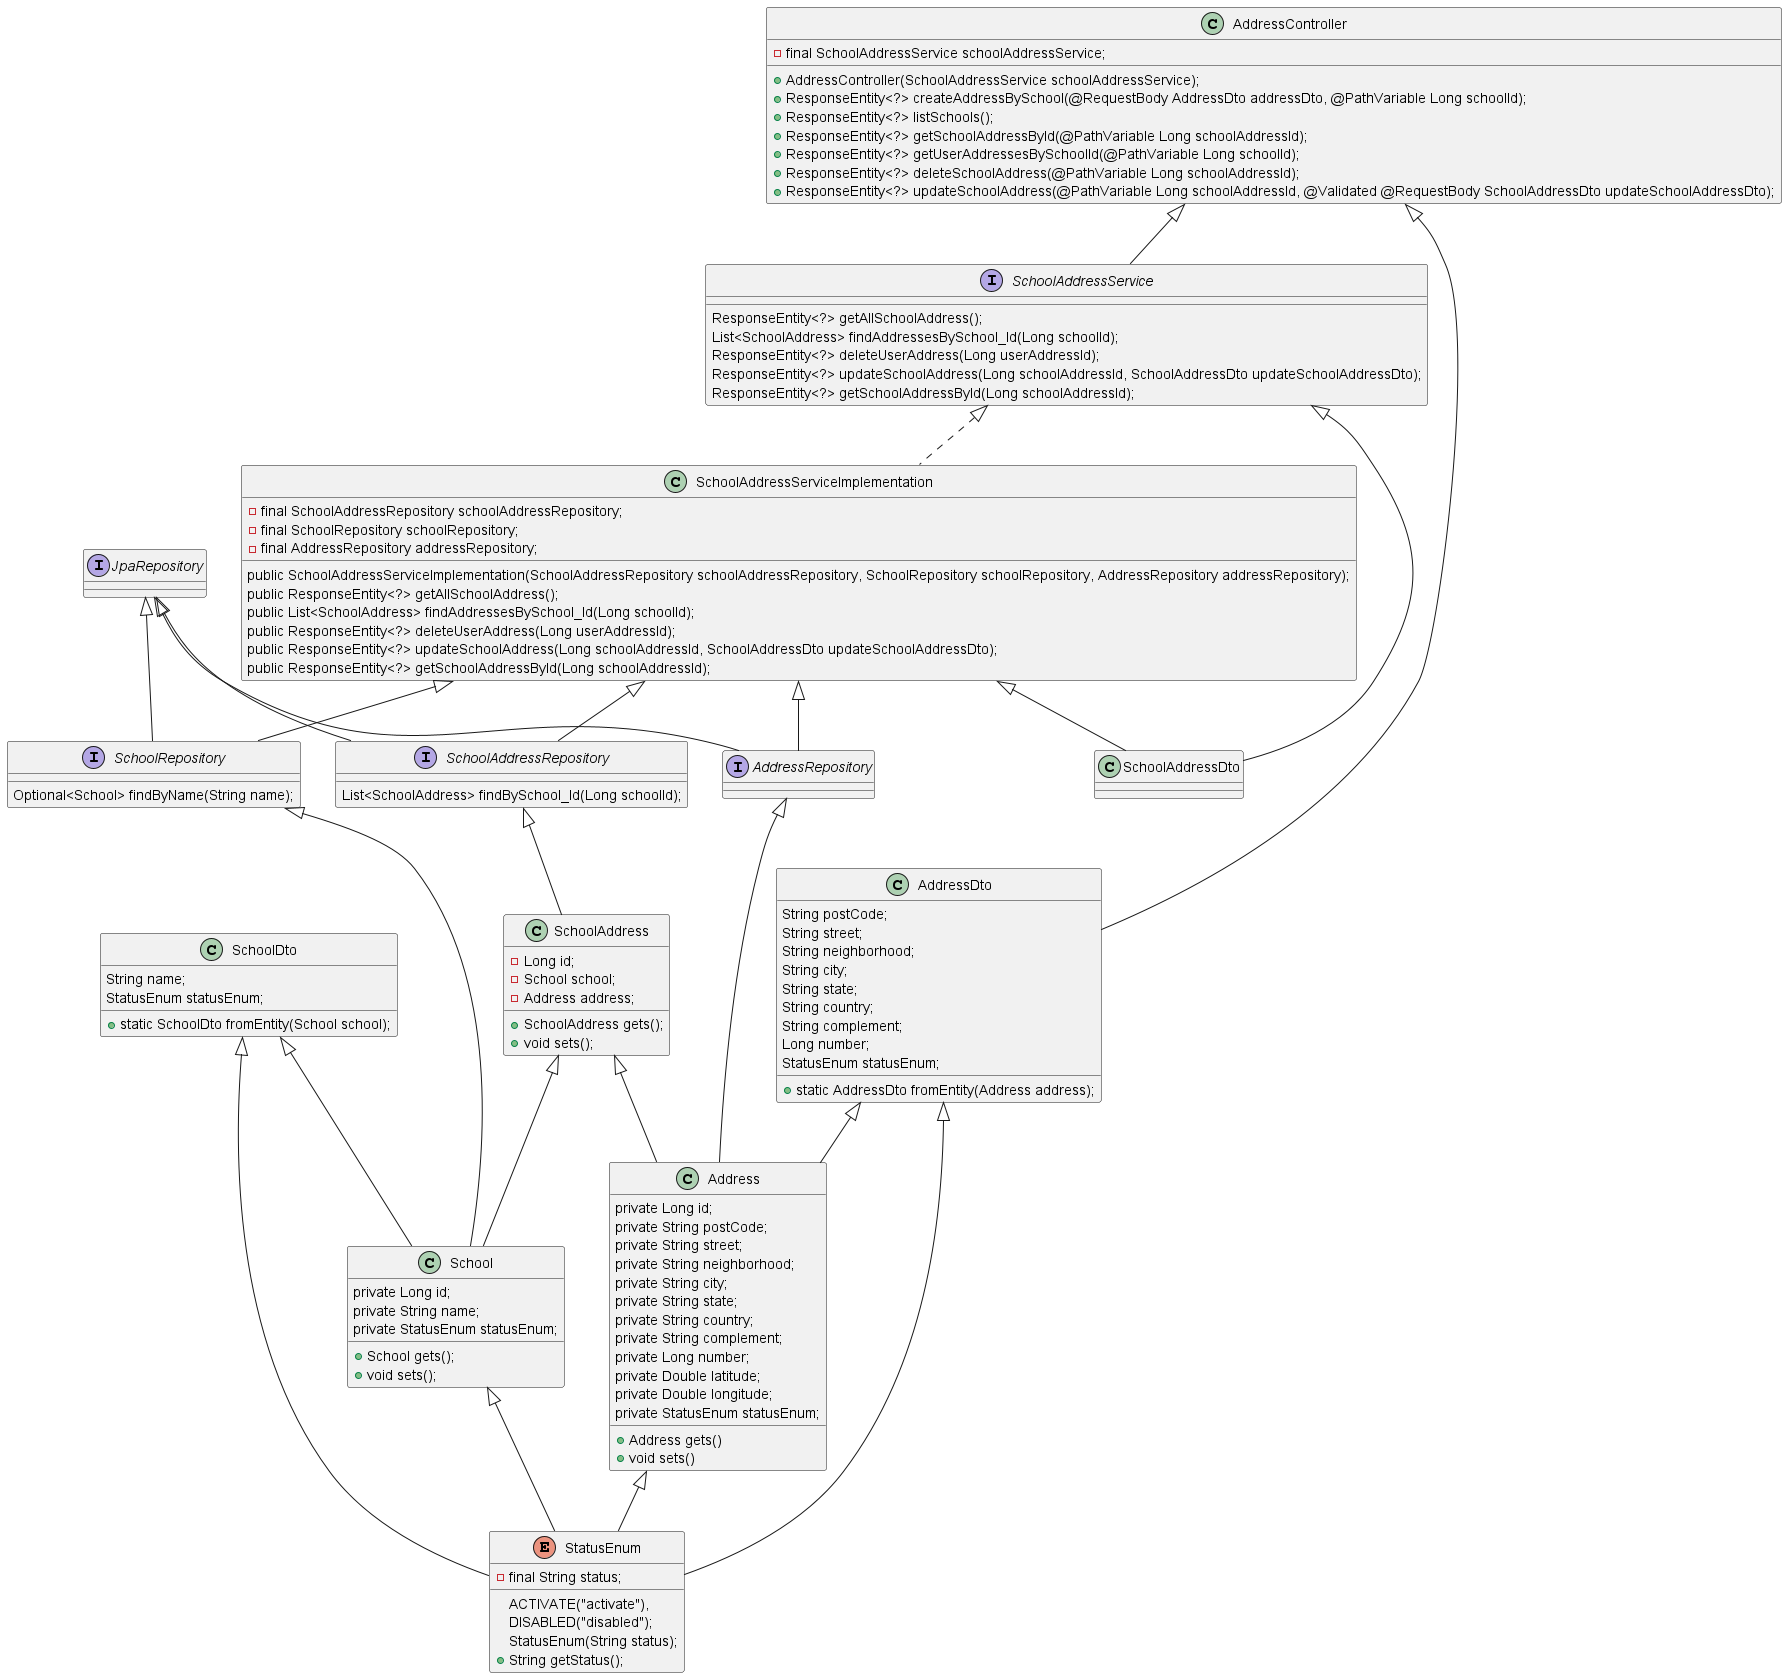

The diagram above was rendered by PlantUML. Its source (embedded in the PNG):
@startuml
'https://plantuml.com/class-diagram

enum StatusEnum {
    ACTIVATE("activate"),
    DISABLED("disabled");
    - final String status;
    StatusEnum(String status);
    + String getStatus();
}

Address <|-- StatusEnum
class Address {
    private Long id;
    private String postCode;
    private String street;
    private String neighborhood;
    private String city;
    private String state;
    private String country;
    private String complement;
    private Long number;
    private Double latitude;
    private Double longitude;
    private StatusEnum statusEnum;
    + Address gets()
    + void sets()
}

School <|-- StatusEnum
class School {
    private Long id;
    private String name;
    private StatusEnum statusEnum;

    + School gets();
    + void sets();
}

SchoolAddress <|-- School
SchoolAddress <|-- Address
class SchoolAddress {
    - Long id;
    - School school;
    - Address address;

    + SchoolAddress gets();
    + void sets();
}

AddressRepository <|-- Address
interface AddressRepository extends JpaRepository<Address, Long> {
}

SchoolRepository <|-- School
interface SchoolRepository extends JpaRepository<School, Long> {
    Optional<School> findByName(String name);
}

SchoolAddressRepository <|-- SchoolAddress
interface SchoolAddressRepository extends JpaRepository<SchoolAddress, Long> {
    List<SchoolAddress> findBySchool_Id(Long schoolId);
}

SchoolDto <|-- School
SchoolDto <|-- StatusEnum
class SchoolDto{
    String name;
    StatusEnum statusEnum;
    + static SchoolDto fromEntity(School school);
}

SchoolAddressServiceImplementation <|-- SchoolAddressRepository
SchoolAddressServiceImplementation <|-- SchoolRepository
SchoolAddressServiceImplementation <|-- AddressRepository
SchoolAddressServiceImplementation <|-- SchoolAddressDto
class SchoolAddressServiceImplementation implements SchoolAddressService {
    - final SchoolAddressRepository schoolAddressRepository;
    - final SchoolRepository schoolRepository;
    - final AddressRepository addressRepository;

    public SchoolAddressServiceImplementation(SchoolAddressRepository schoolAddressRepository, SchoolRepository schoolRepository, AddressRepository addressRepository);
    public ResponseEntity<?> getAllSchoolAddress();
    public List<SchoolAddress> findAddressesBySchool_Id(Long schoolId);
    public ResponseEntity<?> deleteUserAddress(Long userAddressId);
    public ResponseEntity<?> updateSchoolAddress(Long schoolAddressId, SchoolAddressDto updateSchoolAddressDto);
    public ResponseEntity<?> getSchoolAddressById(Long schoolAddressId);
}

SchoolAddressService <|-- SchoolAddressDto
interface SchoolAddressService {
    ResponseEntity<?> getAllSchoolAddress();
    List<SchoolAddress> findAddressesBySchool_Id(Long schoolId);
    ResponseEntity<?> deleteUserAddress(Long userAddressId);
    ResponseEntity<?> updateSchoolAddress(Long schoolAddressId, SchoolAddressDto updateSchoolAddressDto);
    ResponseEntity<?> getSchoolAddressById(Long schoolAddressId);
}

AddressDto <|-- StatusEnum
AddressDto <|-- Address
class AddressDto{
    String postCode;
    String street;
    String neighborhood;
    String city;
    String state;
    String country;
    String complement;
    Long number;
    StatusEnum statusEnum;

    + static AddressDto fromEntity(Address address);
}

AddressController <|-- SchoolAddressService
AddressController <|-- AddressDto
class AddressController {
    - final SchoolAddressService schoolAddressService;

    + AddressController(SchoolAddressService schoolAddressService);
    + ResponseEntity<?> createAddressBySchool(@RequestBody AddressDto addressDto, @PathVariable Long schoolId);
    + ResponseEntity<?> listSchools();
    + ResponseEntity<?> getSchoolAddressById(@PathVariable Long schoolAddressId);
    + ResponseEntity<?> getUserAddressesBySchoolId(@PathVariable Long schoolId);
    + ResponseEntity<?> deleteSchoolAddress(@PathVariable Long schoolAddressId);
    + ResponseEntity<?> updateSchoolAddress(@PathVariable Long schoolAddressId, @Validated @RequestBody SchoolAddressDto updateSchoolAddressDto);
}

@enduml